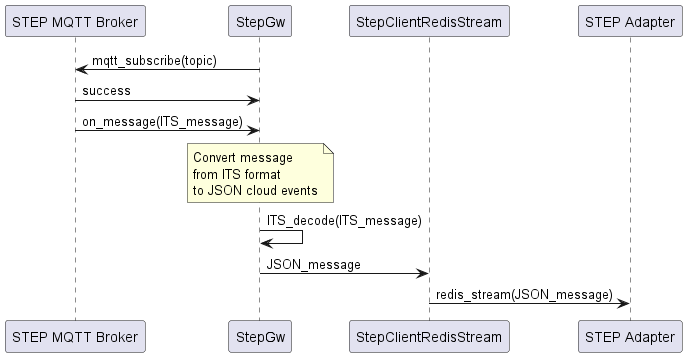

The diagram above was rendered by PlantUML. Its source (embedded in the PNG):
@startuml
participant "STEP MQTT Broker" as MQTT
participant "StepGw" as Gateway
participant "StepClientRedisStream" as Redis
participant "STEP Adapter" as Adapter

Gateway -> MQTT : mqtt_subscribe(topic)
Gateway <- MQTT : success
MQTT -> Gateway: on_message(ITS_message)
note over Gateway
   Convert message
   from ITS format
   to JSON cloud events
end note
Gateway -> Gateway: ITS_decode(ITS_message)
Gateway -> Redis: JSON_message
Redis -> Adapter: redis_stream(JSON_message)
@enduml